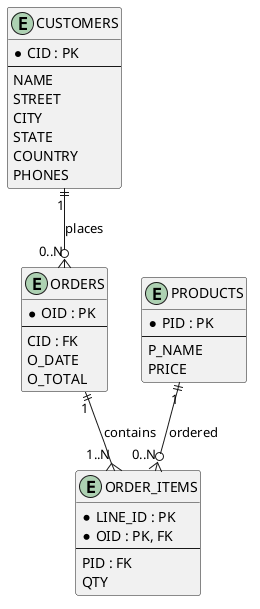

The diagram above was rendered by PlantUML. Its source (embedded in the PNG):
@startuml EntityRelation

'' src: https://pdf.plantuml.net/1.2020.22/PlantUML_Language_Reference_Guide_en.pdf 
''      Class Diagram

entity CUSTOMERS {
  * CID : PK
  --
  NAME
  STREET
  CITY
  STATE
  COUNTRY
  PHONES
}

entity ORDERS {
  * OID : PK
  --
  CID : FK
  O_DATE
  O_TOTAL
}

'' Assuming that OID is a foreign key used with LINE_ID to make the ORDER_ITEMS Primary key
entity ORDER_ITEMS {
  * LINE_ID : PK
  * OID : PK, FK
  --
  PID : FK
  QTY
}

entity PRODUCTS {
  * PID : PK
  --
  P_NAME
  PRICE
}

'' one customer can place 0 or more orders
CUSTOMERS "1" ||--o{ "0..N" ORDERS : places
'' one order can contain 1 or more order items
ORDERS "1" ||--{ "1..N" ORDER_ITEMS : contains
'' one product can be in 0 or more order items
PRODUCTS "1" ||--o{ "0..N" ORDER_ITEMS : ordered

@enduml